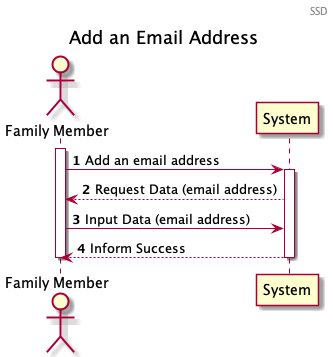

The diagram above was rendered by PlantUML. Its source (embedded in the PNG):
@startuml

header SSD
title Add an Email Address
autonumber
actor "Family Member" as Actor
participant "System" as System
activate Actor
Actor -> System : Add an email address
activate System
System --> Actor : Request Data (email address)  
Actor -> System : Input Data (email address)
System --> Actor : Inform Success
deactivate System
deactivate Actor
@enduml